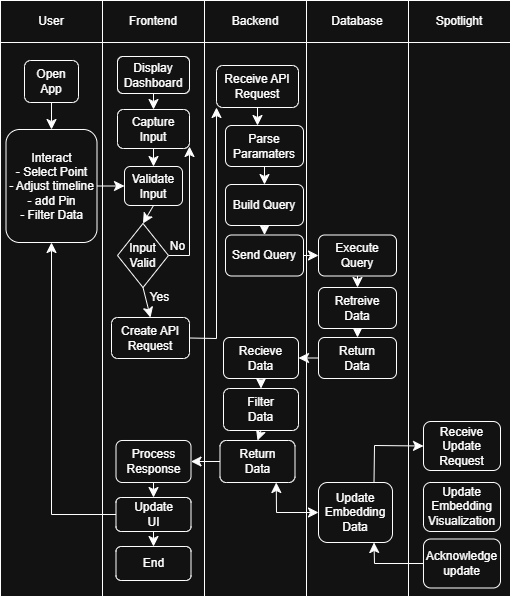

The diagram above was exported from draw.io. Its source (the exported page's mxGraphModel, read from the mxfile embedded in the PNG):
<mxGraphModel dx="944" dy="1128" grid="0" gridSize="10" guides="1" tooltips="1" connect="1" arrows="1" fold="1" page="0" pageScale="1" pageWidth="850" pageHeight="1100" math="0" shadow="0">
  <root>
    <mxCell id="0" />
    <mxCell id="1" parent="0" />
    <mxCell id="Ob4GXcPdTrRSGlzNkIyc-8" parent="1" style="rounded=0;whiteSpace=wrap;html=1;" value="User" vertex="1">
      <mxGeometry height="42" width="102" x="-19" y="-55" as="geometry" />
    </mxCell>
    <mxCell id="Ob4GXcPdTrRSGlzNkIyc-12" parent="1" style="rounded=0;whiteSpace=wrap;html=1;" value="Frontend" vertex="1">
      <mxGeometry height="42" width="102" x="83" y="-55" as="geometry" />
    </mxCell>
    <mxCell id="Ob4GXcPdTrRSGlzNkIyc-13" parent="1" style="rounded=0;whiteSpace=wrap;html=1;" value="Backend" vertex="1">
      <mxGeometry height="42" width="102" x="185" y="-55" as="geometry" />
    </mxCell>
    <mxCell id="Ob4GXcPdTrRSGlzNkIyc-14" parent="1" style="rounded=0;whiteSpace=wrap;html=1;" value="Database" vertex="1">
      <mxGeometry height="42" width="102" x="287" y="-55" as="geometry" />
    </mxCell>
    <mxCell id="Ob4GXcPdTrRSGlzNkIyc-15" parent="1" style="rounded=0;whiteSpace=wrap;html=1;" value="Spotlight" vertex="1">
      <mxGeometry height="42" width="102" x="389" y="-55" as="geometry" />
    </mxCell>
    <mxCell id="Ob4GXcPdTrRSGlzNkIyc-18" parent="1" style="rounded=0;whiteSpace=wrap;html=1;" value="" vertex="1">
      <mxGeometry height="554" width="102" x="-19" y="-13" as="geometry" />
    </mxCell>
    <mxCell id="Ob4GXcPdTrRSGlzNkIyc-20" parent="1" style="rounded=0;whiteSpace=wrap;html=1;" value="" vertex="1">
      <mxGeometry height="554" width="102" x="83" y="-13" as="geometry" />
    </mxCell>
    <mxCell id="Ob4GXcPdTrRSGlzNkIyc-21" parent="1" style="rounded=0;whiteSpace=wrap;html=1;" value="" vertex="1">
      <mxGeometry height="554" width="102" x="185" y="-13" as="geometry" />
    </mxCell>
    <mxCell id="Ob4GXcPdTrRSGlzNkIyc-22" parent="1" style="rounded=0;whiteSpace=wrap;html=1;" value="" vertex="1">
      <mxGeometry height="554" width="102" x="287" y="-13" as="geometry" />
    </mxCell>
    <mxCell id="Ob4GXcPdTrRSGlzNkIyc-23" parent="1" style="rounded=0;whiteSpace=wrap;html=1;" value="" vertex="1">
      <mxGeometry height="554" width="102" x="389" y="-13" as="geometry" />
    </mxCell>
    <mxCell id="Ob4GXcPdTrRSGlzNkIyc-26" edge="1" parent="1" source="Ob4GXcPdTrRSGlzNkIyc-24" style="edgeStyle=none;curved=1;rounded=0;orthogonalLoop=1;jettySize=auto;html=1;fontSize=12;startSize=8;endSize=8;" target="Ob4GXcPdTrRSGlzNkIyc-25" value="">
      <mxGeometry relative="1" as="geometry" />
    </mxCell>
    <mxCell id="Ob4GXcPdTrRSGlzNkIyc-24" parent="1" style="rounded=1;whiteSpace=wrap;html=1;" value="Open&lt;div&gt;App&lt;/div&gt;" vertex="1">
      <mxGeometry height="42" width="54" x="5" y="5" as="geometry" />
    </mxCell>
    <mxCell id="Ob4GXcPdTrRSGlzNkIyc-32" edge="1" parent="1" source="Ob4GXcPdTrRSGlzNkIyc-25" style="edgeStyle=none;curved=1;rounded=0;orthogonalLoop=1;jettySize=auto;html=1;fontSize=12;startSize=8;endSize=8;entryX=0;entryY=0.5;entryDx=0;entryDy=0;" target="Ob4GXcPdTrRSGlzNkIyc-29" value="">
      <mxGeometry relative="1" as="geometry" />
    </mxCell>
    <mxCell id="Ob4GXcPdTrRSGlzNkIyc-25" parent="1" style="rounded=1;whiteSpace=wrap;html=1;" value="Interact&lt;div&gt;- Select Point&lt;/div&gt;&lt;div&gt;- Adjust timeline&lt;/div&gt;&lt;div&gt;- add Pin&lt;/div&gt;&lt;div&gt;- Filter Data&lt;/div&gt;" vertex="1">
      <mxGeometry height="113" width="91" x="-13.5" y="74" as="geometry" />
    </mxCell>
    <mxCell id="Ob4GXcPdTrRSGlzNkIyc-36" edge="1" parent="1" source="Ob4GXcPdTrRSGlzNkIyc-29" style="edgeStyle=none;curved=1;rounded=0;orthogonalLoop=1;jettySize=auto;html=1;exitX=0.5;exitY=1;exitDx=0;exitDy=0;entryX=0.5;entryY=0;entryDx=0;entryDy=0;fontSize=12;startSize=8;endSize=8;" target="Ob4GXcPdTrRSGlzNkIyc-35">
      <mxGeometry relative="1" as="geometry" />
    </mxCell>
    <mxCell id="Ob4GXcPdTrRSGlzNkIyc-29" parent="1" style="rounded=1;whiteSpace=wrap;html=1;" value="Validate&lt;div&gt;Input&lt;/div&gt;" vertex="1">
      <mxGeometry height="39" width="58" x="105" y="111" as="geometry" />
    </mxCell>
    <mxCell id="Ob4GXcPdTrRSGlzNkIyc-30" parent="1" style="rounded=1;whiteSpace=wrap;html=1;" value="Display&lt;div&gt;Dashboard&lt;/div&gt;" vertex="1">
      <mxGeometry height="37" width="72" x="98" y="1" as="geometry" />
    </mxCell>
    <mxCell id="Ob4GXcPdTrRSGlzNkIyc-31" parent="1" style="rounded=1;whiteSpace=wrap;html=1;" value="Capture&lt;div&gt;Input&lt;/div&gt;" vertex="1">
      <mxGeometry height="39" width="72" x="98" y="54" as="geometry" />
    </mxCell>
    <mxCell id="Ob4GXcPdTrRSGlzNkIyc-33" edge="1" parent="1" source="Ob4GXcPdTrRSGlzNkIyc-31" style="endArrow=classic;html=1;rounded=0;fontSize=12;startSize=8;endSize=8;curved=1;exitX=0.5;exitY=1;exitDx=0;exitDy=0;entryX=0.5;entryY=0;entryDx=0;entryDy=0;" target="Ob4GXcPdTrRSGlzNkIyc-29" value="">
      <mxGeometry height="50" relative="1" width="50" as="geometry">
        <mxPoint x="183" y="189" as="sourcePoint" />
        <mxPoint x="233" y="139" as="targetPoint" />
      </mxGeometry>
    </mxCell>
    <mxCell id="Ob4GXcPdTrRSGlzNkIyc-34" edge="1" parent="1" source="Ob4GXcPdTrRSGlzNkIyc-30" style="endArrow=classic;html=1;rounded=0;fontSize=12;startSize=8;endSize=8;curved=1;exitX=0.5;exitY=1;exitDx=0;exitDy=0;entryX=0.5;entryY=0;entryDx=0;entryDy=0;" target="Ob4GXcPdTrRSGlzNkIyc-31" value="">
      <mxGeometry height="50" relative="1" width="50" as="geometry">
        <mxPoint x="183" y="189" as="sourcePoint" />
        <mxPoint x="233" y="139" as="targetPoint" />
      </mxGeometry>
    </mxCell>
    <mxCell id="Ob4GXcPdTrRSGlzNkIyc-37" edge="1" parent="1" source="Ob4GXcPdTrRSGlzNkIyc-35" style="edgeStyle=none;curved=0;rounded=0;orthogonalLoop=1;jettySize=auto;html=1;exitX=1;exitY=0.5;exitDx=0;exitDy=0;fontSize=12;startSize=8;endSize=8;">
      <mxGeometry relative="1" as="geometry">
        <Array as="points">
          <mxPoint x="170" y="200" />
        </Array>
        <mxPoint x="170" y="91" as="targetPoint" />
      </mxGeometry>
    </mxCell>
    <mxCell id="Ob4GXcPdTrRSGlzNkIyc-38" connectable="0" parent="Ob4GXcPdTrRSGlzNkIyc-37" style="edgeLabel;html=1;align=center;verticalAlign=middle;resizable=0;points=[];fontSize=12;" value="No" vertex="1">
      <mxGeometry relative="1" x="-0.6394" y="16" as="geometry">
        <mxPoint x="4" y="-7" as="offset" />
      </mxGeometry>
    </mxCell>
    <mxCell id="Ob4GXcPdTrRSGlzNkIyc-39" edge="1" parent="1" source="Ob4GXcPdTrRSGlzNkIyc-35" style="edgeStyle=none;curved=1;rounded=0;orthogonalLoop=1;jettySize=auto;html=1;exitX=0.5;exitY=1;exitDx=0;exitDy=0;fontSize=12;startSize=8;endSize=8;entryX=0.5;entryY=0;entryDx=0;entryDy=0;" target="Ob4GXcPdTrRSGlzNkIyc-40">
      <mxGeometry relative="1" as="geometry" />
    </mxCell>
    <mxCell id="Ob4GXcPdTrRSGlzNkIyc-41" connectable="0" parent="Ob4GXcPdTrRSGlzNkIyc-39" style="edgeLabel;html=1;align=center;verticalAlign=middle;resizable=0;points=[];fontSize=12;" value="Yes" vertex="1">
      <mxGeometry relative="1" x="-0.28" y="-2" as="geometry">
        <mxPoint x="15" y="-2" as="offset" />
      </mxGeometry>
    </mxCell>
    <mxCell id="Ob4GXcPdTrRSGlzNkIyc-35" parent="1" style="rhombus;whiteSpace=wrap;html=1;" value="Input Valid" vertex="1">
      <mxGeometry height="64" width="51" x="98" y="168" as="geometry" />
    </mxCell>
    <mxCell id="Ob4GXcPdTrRSGlzNkIyc-43" edge="1" parent="1" source="Ob4GXcPdTrRSGlzNkIyc-40" style="edgeStyle=none;curved=0;rounded=0;orthogonalLoop=1;jettySize=auto;html=1;exitX=1;exitY=0.5;exitDx=0;exitDy=0;entryX=0;entryY=1;entryDx=0;entryDy=0;fontSize=12;startSize=8;endSize=8;" target="Ob4GXcPdTrRSGlzNkIyc-42">
      <mxGeometry relative="1" as="geometry">
        <Array as="points">
          <mxPoint x="197" y="283" />
        </Array>
      </mxGeometry>
    </mxCell>
    <mxCell id="Ob4GXcPdTrRSGlzNkIyc-40" parent="1" style="rounded=1;whiteSpace=wrap;html=1;" value="Create API&lt;div&gt;Request&lt;/div&gt;" vertex="1">
      <mxGeometry height="41" width="78" x="92" y="262" as="geometry" />
    </mxCell>
    <mxCell id="Ob4GXcPdTrRSGlzNkIyc-42" parent="1" style="rounded=1;whiteSpace=wrap;html=1;" value="Receive API&lt;div&gt;Request&lt;/div&gt;" vertex="1">
      <mxGeometry height="42" width="82" x="197" y="10" as="geometry" />
    </mxCell>
    <mxCell id="Ob4GXcPdTrRSGlzNkIyc-58" edge="1" parent="1" source="Ob4GXcPdTrRSGlzNkIyc-45" style="edgeStyle=none;curved=1;rounded=0;orthogonalLoop=1;jettySize=auto;html=1;exitX=0.5;exitY=1;exitDx=0;exitDy=0;entryX=0.5;entryY=0;entryDx=0;entryDy=0;fontSize=12;startSize=8;endSize=8;" target="Ob4GXcPdTrRSGlzNkIyc-47">
      <mxGeometry relative="1" as="geometry" />
    </mxCell>
    <mxCell id="Ob4GXcPdTrRSGlzNkIyc-45" parent="1" style="rounded=1;whiteSpace=wrap;html=1;" value="Parse&lt;br&gt;Paramaters" vertex="1">
      <mxGeometry height="41" width="78" x="206" y="70" as="geometry" />
    </mxCell>
    <mxCell id="Ob4GXcPdTrRSGlzNkIyc-46" edge="1" parent="1" source="Ob4GXcPdTrRSGlzNkIyc-42" style="edgeStyle=none;curved=1;rounded=0;orthogonalLoop=1;jettySize=auto;html=1;exitX=0.5;exitY=1;exitDx=0;exitDy=0;fontSize=12;startSize=8;endSize=8;">
      <mxGeometry relative="1" as="geometry">
        <mxPoint x="238" y="70" as="targetPoint" />
      </mxGeometry>
    </mxCell>
    <mxCell id="Ob4GXcPdTrRSGlzNkIyc-59" edge="1" parent="1" source="Ob4GXcPdTrRSGlzNkIyc-47" style="edgeStyle=none;curved=1;rounded=0;orthogonalLoop=1;jettySize=auto;html=1;exitX=0.5;exitY=1;exitDx=0;exitDy=0;entryX=0.5;entryY=0;entryDx=0;entryDy=0;fontSize=12;startSize=8;endSize=8;" target="Ob4GXcPdTrRSGlzNkIyc-48">
      <mxGeometry relative="1" as="geometry" />
    </mxCell>
    <mxCell id="Ob4GXcPdTrRSGlzNkIyc-47" parent="1" style="rounded=1;whiteSpace=wrap;html=1;" value="Build Query" vertex="1">
      <mxGeometry height="41" width="78" x="206" y="129" as="geometry" />
    </mxCell>
    <mxCell id="Ob4GXcPdTrRSGlzNkIyc-60" edge="1" parent="1" source="Ob4GXcPdTrRSGlzNkIyc-48" style="edgeStyle=none;curved=1;rounded=0;orthogonalLoop=1;jettySize=auto;html=1;exitX=1;exitY=0.5;exitDx=0;exitDy=0;entryX=0;entryY=0.5;entryDx=0;entryDy=0;fontSize=12;startSize=8;endSize=8;" target="Ob4GXcPdTrRSGlzNkIyc-49">
      <mxGeometry relative="1" as="geometry" />
    </mxCell>
    <mxCell id="Ob4GXcPdTrRSGlzNkIyc-48" parent="1" style="rounded=1;whiteSpace=wrap;html=1;" value="Send Query" vertex="1">
      <mxGeometry height="41" width="78" x="206" y="179.5" as="geometry" />
    </mxCell>
    <mxCell id="Ob4GXcPdTrRSGlzNkIyc-61" edge="1" parent="1" source="Ob4GXcPdTrRSGlzNkIyc-49" style="edgeStyle=none;curved=1;rounded=0;orthogonalLoop=1;jettySize=auto;html=1;exitX=0.5;exitY=1;exitDx=0;exitDy=0;entryX=0.5;entryY=0;entryDx=0;entryDy=0;fontSize=12;startSize=8;endSize=8;" target="Ob4GXcPdTrRSGlzNkIyc-50">
      <mxGeometry relative="1" as="geometry" />
    </mxCell>
    <mxCell id="Ob4GXcPdTrRSGlzNkIyc-49" parent="1" style="rounded=1;whiteSpace=wrap;html=1;" value="Execute&lt;div&gt;Query&lt;/div&gt;" vertex="1">
      <mxGeometry height="41" width="78" x="299" y="179.5" as="geometry" />
    </mxCell>
    <mxCell id="Ob4GXcPdTrRSGlzNkIyc-62" edge="1" parent="1" source="Ob4GXcPdTrRSGlzNkIyc-50" style="edgeStyle=none;curved=1;rounded=0;orthogonalLoop=1;jettySize=auto;html=1;exitX=0.5;exitY=1;exitDx=0;exitDy=0;entryX=0.5;entryY=0;entryDx=0;entryDy=0;fontSize=12;startSize=8;endSize=8;" target="Ob4GXcPdTrRSGlzNkIyc-51">
      <mxGeometry relative="1" as="geometry" />
    </mxCell>
    <mxCell id="Ob4GXcPdTrRSGlzNkIyc-50" parent="1" style="rounded=1;whiteSpace=wrap;html=1;" value="Retreive&lt;br&gt;Data" vertex="1">
      <mxGeometry height="41" width="78" x="299" y="232" as="geometry" />
    </mxCell>
    <mxCell id="Ob4GXcPdTrRSGlzNkIyc-63" edge="1" parent="1" source="Ob4GXcPdTrRSGlzNkIyc-51" style="edgeStyle=none;curved=1;rounded=0;orthogonalLoop=1;jettySize=auto;html=1;exitX=0;exitY=0.5;exitDx=0;exitDy=0;entryX=1;entryY=0.5;entryDx=0;entryDy=0;fontSize=12;startSize=8;endSize=8;" target="Ob4GXcPdTrRSGlzNkIyc-52">
      <mxGeometry relative="1" as="geometry" />
    </mxCell>
    <mxCell id="Ob4GXcPdTrRSGlzNkIyc-51" parent="1" style="rounded=1;whiteSpace=wrap;html=1;" value="Return&lt;br&gt;Data" vertex="1">
      <mxGeometry height="41" width="78" x="299" y="282" as="geometry" />
    </mxCell>
    <mxCell id="Ob4GXcPdTrRSGlzNkIyc-64" edge="1" parent="1" source="Ob4GXcPdTrRSGlzNkIyc-52" style="edgeStyle=none;curved=1;rounded=0;orthogonalLoop=1;jettySize=auto;html=1;exitX=0.5;exitY=1;exitDx=0;exitDy=0;entryX=0.5;entryY=0;entryDx=0;entryDy=0;fontSize=12;startSize=8;endSize=8;" target="Ob4GXcPdTrRSGlzNkIyc-53">
      <mxGeometry relative="1" as="geometry" />
    </mxCell>
    <mxCell id="Ob4GXcPdTrRSGlzNkIyc-52" parent="1" style="rounded=1;whiteSpace=wrap;html=1;" value="Recieve&lt;br&gt;Data" vertex="1">
      <mxGeometry height="41" width="75" x="204" y="282" as="geometry" />
    </mxCell>
    <mxCell id="Ob4GXcPdTrRSGlzNkIyc-65" edge="1" parent="1" source="Ob4GXcPdTrRSGlzNkIyc-53" style="edgeStyle=none;curved=1;rounded=0;orthogonalLoop=1;jettySize=auto;html=1;exitX=0.5;exitY=1;exitDx=0;exitDy=0;entryX=0.5;entryY=0;entryDx=0;entryDy=0;fontSize=12;startSize=8;endSize=8;" target="Ob4GXcPdTrRSGlzNkIyc-54">
      <mxGeometry relative="1" as="geometry" />
    </mxCell>
    <mxCell id="Ob4GXcPdTrRSGlzNkIyc-53" parent="1" style="rounded=1;whiteSpace=wrap;html=1;" value="&lt;span style=&quot;background-color: transparent; color: light-dark(rgb(0, 0, 0), rgb(255, 255, 255));&quot;&gt;Filter&lt;/span&gt;&lt;div&gt;Data&lt;/div&gt;" vertex="1">
      <mxGeometry height="42" width="75" x="204" y="333" as="geometry" />
    </mxCell>
    <mxCell id="Ob4GXcPdTrRSGlzNkIyc-66" edge="1" parent="1" source="Ob4GXcPdTrRSGlzNkIyc-54" style="edgeStyle=none;curved=1;rounded=0;orthogonalLoop=1;jettySize=auto;html=1;exitX=0;exitY=0.5;exitDx=0;exitDy=0;entryX=1;entryY=0.5;entryDx=0;entryDy=0;fontSize=12;startSize=8;endSize=8;" target="Ob4GXcPdTrRSGlzNkIyc-55">
      <mxGeometry relative="1" as="geometry" />
    </mxCell>
    <mxCell id="Ob4GXcPdTrRSGlzNkIyc-71" edge="1" parent="1" source="Ob4GXcPdTrRSGlzNkIyc-54" style="edgeStyle=none;curved=0;rounded=0;orthogonalLoop=1;jettySize=auto;html=1;exitX=0.75;exitY=1;exitDx=0;exitDy=0;entryX=0;entryY=0.5;entryDx=0;entryDy=0;fontSize=12;startSize=8;endSize=8;startArrow=classic;startFill=1;" target="Ob4GXcPdTrRSGlzNkIyc-70">
      <mxGeometry relative="1" as="geometry">
        <Array as="points">
          <mxPoint x="257" y="457" />
        </Array>
      </mxGeometry>
    </mxCell>
    <mxCell id="Ob4GXcPdTrRSGlzNkIyc-54" parent="1" style="rounded=1;whiteSpace=wrap;html=1;" value="Return&lt;div&gt;Data&lt;/div&gt;" vertex="1">
      <mxGeometry height="42" width="75" x="200.5" y="385" as="geometry" />
    </mxCell>
    <mxCell id="Ob4GXcPdTrRSGlzNkIyc-67" edge="1" parent="1" source="Ob4GXcPdTrRSGlzNkIyc-55" style="edgeStyle=none;curved=1;rounded=0;orthogonalLoop=1;jettySize=auto;html=1;exitX=0.5;exitY=1;exitDx=0;exitDy=0;entryX=0.5;entryY=0;entryDx=0;entryDy=0;fontSize=12;startSize=8;endSize=8;" target="Ob4GXcPdTrRSGlzNkIyc-56">
      <mxGeometry relative="1" as="geometry" />
    </mxCell>
    <mxCell id="Ob4GXcPdTrRSGlzNkIyc-55" parent="1" style="rounded=1;whiteSpace=wrap;html=1;" value="Process&lt;div&gt;Response&lt;/div&gt;" vertex="1">
      <mxGeometry height="42" width="75" x="96.5" y="385" as="geometry" />
    </mxCell>
    <mxCell id="Ob4GXcPdTrRSGlzNkIyc-68" edge="1" parent="1" source="Ob4GXcPdTrRSGlzNkIyc-56" style="edgeStyle=none;curved=1;rounded=0;orthogonalLoop=1;jettySize=auto;html=1;exitX=0.5;exitY=1;exitDx=0;exitDy=0;entryX=0.5;entryY=0;entryDx=0;entryDy=0;fontSize=12;startSize=8;endSize=8;" target="Ob4GXcPdTrRSGlzNkIyc-57">
      <mxGeometry relative="1" as="geometry" />
    </mxCell>
    <mxCell id="Ob4GXcPdTrRSGlzNkIyc-69" edge="1" parent="1" source="Ob4GXcPdTrRSGlzNkIyc-56" style="edgeStyle=none;curved=0;rounded=0;orthogonalLoop=1;jettySize=auto;html=1;exitX=0;exitY=0.5;exitDx=0;exitDy=0;entryX=0.5;entryY=1;entryDx=0;entryDy=0;fontSize=12;startSize=8;endSize=8;" target="Ob4GXcPdTrRSGlzNkIyc-25">
      <mxGeometry relative="1" as="geometry">
        <Array as="points">
          <mxPoint x="32" y="459" />
        </Array>
      </mxGeometry>
    </mxCell>
    <mxCell id="Ob4GXcPdTrRSGlzNkIyc-56" parent="1" style="rounded=1;whiteSpace=wrap;html=1;" value="Update&lt;div&gt;UI&lt;/div&gt;" vertex="1">
      <mxGeometry height="34" width="75" x="96.5" y="442" as="geometry" />
    </mxCell>
    <mxCell id="Ob4GXcPdTrRSGlzNkIyc-57" parent="1" style="rounded=1;whiteSpace=wrap;html=1;" value="End" vertex="1">
      <mxGeometry height="34" width="75" x="96.5" y="491" as="geometry" />
    </mxCell>
    <mxCell id="Ob4GXcPdTrRSGlzNkIyc-76" edge="1" parent="1" source="Ob4GXcPdTrRSGlzNkIyc-70" style="edgeStyle=none;curved=0;rounded=0;orthogonalLoop=1;jettySize=auto;html=1;exitX=0.75;exitY=0;exitDx=0;exitDy=0;entryX=0;entryY=0.5;entryDx=0;entryDy=0;fontSize=12;startSize=8;endSize=8;" target="Ob4GXcPdTrRSGlzNkIyc-73">
      <mxGeometry relative="1" as="geometry">
        <Array as="points">
          <mxPoint x="355" y="390" />
        </Array>
      </mxGeometry>
    </mxCell>
    <mxCell id="Ob4GXcPdTrRSGlzNkIyc-70" parent="1" style="rounded=1;whiteSpace=wrap;html=1;" value="Update Embedding&lt;div&gt;Data&lt;/div&gt;" vertex="1">
      <mxGeometry height="60" width="74" x="299" y="427" as="geometry" />
    </mxCell>
    <mxCell id="Ob4GXcPdTrRSGlzNkIyc-73" parent="1" style="rounded=1;whiteSpace=wrap;html=1;" value="Receive Update Request" vertex="1">
      <mxGeometry height="49" width="77" x="404" y="366" as="geometry" />
    </mxCell>
    <mxCell id="Ob4GXcPdTrRSGlzNkIyc-74" parent="1" style="rounded=1;whiteSpace=wrap;html=1;" value="Update Embedding Visualization" vertex="1">
      <mxGeometry height="49" width="77" x="404" y="427" as="geometry" />
    </mxCell>
    <mxCell id="Ob4GXcPdTrRSGlzNkIyc-77" edge="1" parent="1" source="Ob4GXcPdTrRSGlzNkIyc-75" style="edgeStyle=none;curved=0;rounded=0;orthogonalLoop=1;jettySize=auto;html=1;exitX=0;exitY=0.5;exitDx=0;exitDy=0;entryX=0.75;entryY=1;entryDx=0;entryDy=0;fontSize=12;startSize=8;endSize=8;" target="Ob4GXcPdTrRSGlzNkIyc-70">
      <mxGeometry relative="1" as="geometry">
        <Array as="points">
          <mxPoint x="355" y="508" />
        </Array>
      </mxGeometry>
    </mxCell>
    <mxCell id="Ob4GXcPdTrRSGlzNkIyc-75" parent="1" style="rounded=1;whiteSpace=wrap;html=1;" value="Acknowledge update" vertex="1">
      <mxGeometry height="49" width="77" x="404" y="483.5" as="geometry" />
    </mxCell>
  </root>
</mxGraphModel>